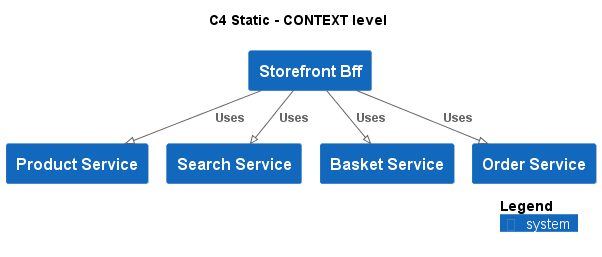

The diagram above was rendered by PlantUML. Its source (embedded in the PNG):
@startuml
!pragma layout smetana
!include ..\..\.c4s\C4_Context.puml

AddElementTag("state:new", $bgColor=green, $fontColor=#ffffff, $borderColor=green, $shadowing="False")
AddElementTag("state:changed", $bgColor=orange, $fontColor=#ffffff, $borderColor=orange, $shadowing="False")
AddElementTag("state:removed", $bgColor=red, $fontColor=#ffffff, $borderColor=red, $shadowing="False")

AddRelTag("state:new", $textColor=green, $lineColor=green)
AddRelTag("state:changed", $textColor=orange, $lineColor=orange)
AddRelTag("state:removed", $textColor=red, $lineColor=red)

SHOW_PERSON_PORTRAIT()
LAYOUT_TOP_DOWN()

skinparam linetype polyline

title C4 Static - CONTEXT level

System(ECommercePlatform.SoftwareSystems.StorefrontBff, "Storefront Bff", "")
System(ECommercePlatform.SoftwareSystems.ProductService, "Product Service", "")
System(ECommercePlatform.SoftwareSystems.SearchService, "Search Service", "")
System(ECommercePlatform.SoftwareSystems.BasketService, "Basket Service", "")
System(ECommercePlatform.SoftwareSystems.OrderService, "Order Service", "")

Rel(ECommercePlatform.SoftwareSystems.StorefrontBff, ECommercePlatform.SoftwareSystems.ProductService, "Uses")
Rel(ECommercePlatform.SoftwareSystems.StorefrontBff, ECommercePlatform.SoftwareSystems.SearchService, "Uses")
Rel(ECommercePlatform.SoftwareSystems.StorefrontBff, ECommercePlatform.SoftwareSystems.BasketService, "Uses")
Rel(ECommercePlatform.SoftwareSystems.StorefrontBff, ECommercePlatform.SoftwareSystems.OrderService, "Uses")


SHOW_LEGEND()
@enduml